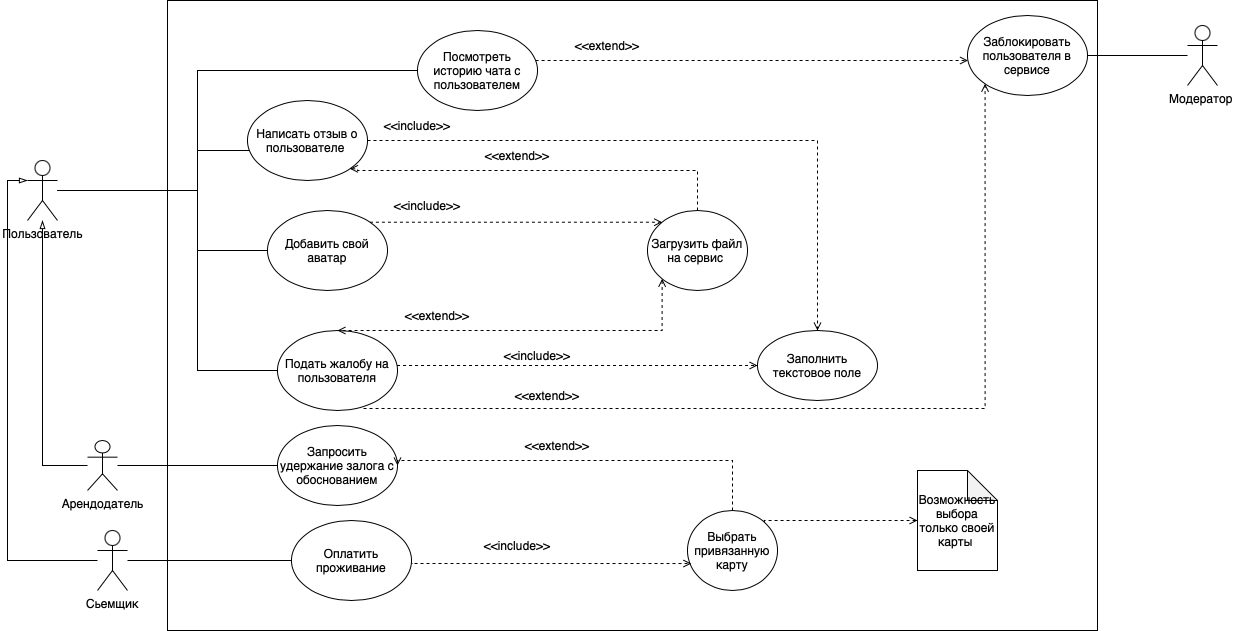

The diagram above was exported from draw.io. Its source (the exported page's mxGraphModel, read from the mxfile embedded in the PNG):
<mxGraphModel dx="1939" dy="522" grid="1" gridSize="10" guides="1" tooltips="1" connect="1" arrows="1" fold="1" page="1" pageScale="1" pageWidth="827" pageHeight="1169" math="0" shadow="0">
  <root>
    <mxCell id="WIyWlLk6GJQsqaUBKTNV-0" />
    <mxCell id="WIyWlLk6GJQsqaUBKTNV-1" parent="WIyWlLk6GJQsqaUBKTNV-0" />
    <mxCell id="VV0K5I3xdmGoeiHlz4Cj-24" style="edgeStyle=orthogonalEdgeStyle;rounded=0;orthogonalLoop=1;jettySize=auto;html=1;endArrow=none;endFill=0;" edge="1" parent="WIyWlLk6GJQsqaUBKTNV-1" source="VV0K5I3xdmGoeiHlz4Cj-2" target="VV0K5I3xdmGoeiHlz4Cj-17">
      <mxGeometry relative="1" as="geometry">
        <Array as="points">
          <mxPoint x="170" y="290" />
          <mxPoint x="170" y="250" />
        </Array>
      </mxGeometry>
    </mxCell>
    <mxCell id="VV0K5I3xdmGoeiHlz4Cj-25" style="edgeStyle=orthogonalEdgeStyle;rounded=0;orthogonalLoop=1;jettySize=auto;html=1;endArrow=none;endFill=0;" edge="1" parent="WIyWlLk6GJQsqaUBKTNV-1" source="VV0K5I3xdmGoeiHlz4Cj-2" target="VV0K5I3xdmGoeiHlz4Cj-13">
      <mxGeometry relative="1" as="geometry">
        <Array as="points">
          <mxPoint x="170" y="290" />
          <mxPoint x="170" y="350" />
        </Array>
      </mxGeometry>
    </mxCell>
    <mxCell id="VV0K5I3xdmGoeiHlz4Cj-27" style="edgeStyle=orthogonalEdgeStyle;rounded=0;orthogonalLoop=1;jettySize=auto;html=1;entryX=0;entryY=0.5;entryDx=0;entryDy=0;endArrow=none;endFill=0;" edge="1" parent="WIyWlLk6GJQsqaUBKTNV-1" source="VV0K5I3xdmGoeiHlz4Cj-2" target="VV0K5I3xdmGoeiHlz4Cj-14">
      <mxGeometry relative="1" as="geometry">
        <Array as="points">
          <mxPoint x="170" y="290" />
          <mxPoint x="170" y="470" />
        </Array>
      </mxGeometry>
    </mxCell>
    <mxCell id="VV0K5I3xdmGoeiHlz4Cj-28" style="edgeStyle=orthogonalEdgeStyle;rounded=0;orthogonalLoop=1;jettySize=auto;html=1;entryX=0;entryY=0.5;entryDx=0;entryDy=0;endArrow=none;endFill=0;" edge="1" parent="WIyWlLk6GJQsqaUBKTNV-1" source="VV0K5I3xdmGoeiHlz4Cj-2" target="VV0K5I3xdmGoeiHlz4Cj-15">
      <mxGeometry relative="1" as="geometry">
        <Array as="points">
          <mxPoint x="170" y="290" />
          <mxPoint x="170" y="170" />
        </Array>
      </mxGeometry>
    </mxCell>
    <mxCell id="VV0K5I3xdmGoeiHlz4Cj-2" value="Пользователь" style="shape=umlActor;verticalLabelPosition=bottom;verticalAlign=top;html=1;outlineConnect=0;" vertex="1" parent="WIyWlLk6GJQsqaUBKTNV-1">
      <mxGeometry y="260" width="30" height="60" as="geometry" />
    </mxCell>
    <mxCell id="VV0K5I3xdmGoeiHlz4Cj-11" style="edgeStyle=orthogonalEdgeStyle;rounded=0;orthogonalLoop=1;jettySize=auto;html=1;endArrow=blockThin;endFill=0;" edge="1" parent="WIyWlLk6GJQsqaUBKTNV-1" source="VV0K5I3xdmGoeiHlz4Cj-5" target="VV0K5I3xdmGoeiHlz4Cj-2">
      <mxGeometry relative="1" as="geometry">
        <mxPoint x="85" y="340" as="targetPoint" />
      </mxGeometry>
    </mxCell>
    <mxCell id="VV0K5I3xdmGoeiHlz4Cj-33" style="edgeStyle=orthogonalEdgeStyle;rounded=0;orthogonalLoop=1;jettySize=auto;html=1;entryX=0;entryY=0.5;entryDx=0;entryDy=0;endArrow=none;endFill=0;" edge="1" parent="WIyWlLk6GJQsqaUBKTNV-1" source="VV0K5I3xdmGoeiHlz4Cj-5" target="VV0K5I3xdmGoeiHlz4Cj-18">
      <mxGeometry relative="1" as="geometry" />
    </mxCell>
    <mxCell id="VV0K5I3xdmGoeiHlz4Cj-5" value="Арендодатель" style="shape=umlActor;verticalLabelPosition=bottom;verticalAlign=top;html=1;outlineConnect=0;" vertex="1" parent="WIyWlLk6GJQsqaUBKTNV-1">
      <mxGeometry x="60" y="540" width="30" height="50" as="geometry" />
    </mxCell>
    <mxCell id="VV0K5I3xdmGoeiHlz4Cj-26" style="edgeStyle=orthogonalEdgeStyle;rounded=0;orthogonalLoop=1;jettySize=auto;html=1;endArrow=none;endFill=0;" edge="1" parent="WIyWlLk6GJQsqaUBKTNV-1" source="VV0K5I3xdmGoeiHlz4Cj-8" target="VV0K5I3xdmGoeiHlz4Cj-9">
      <mxGeometry relative="1" as="geometry" />
    </mxCell>
    <mxCell id="VV0K5I3xdmGoeiHlz4Cj-8" value="Модератор&amp;nbsp;" style="shape=umlActor;verticalLabelPosition=bottom;verticalAlign=top;html=1;outlineConnect=0;" vertex="1" parent="WIyWlLk6GJQsqaUBKTNV-1">
      <mxGeometry x="1160" y="125" width="30" height="60" as="geometry" />
    </mxCell>
    <mxCell id="VV0K5I3xdmGoeiHlz4Cj-49" style="edgeStyle=orthogonalEdgeStyle;rounded=0;orthogonalLoop=1;jettySize=auto;html=1;entryX=0;entryY=0.3333333333333333;entryDx=0;entryDy=0;entryPerimeter=0;endArrow=blockThin;endFill=0;" edge="1" parent="WIyWlLk6GJQsqaUBKTNV-1" source="VV0K5I3xdmGoeiHlz4Cj-48" target="VV0K5I3xdmGoeiHlz4Cj-2">
      <mxGeometry relative="1" as="geometry" />
    </mxCell>
    <mxCell id="VV0K5I3xdmGoeiHlz4Cj-51" style="edgeStyle=orthogonalEdgeStyle;rounded=0;orthogonalLoop=1;jettySize=auto;html=1;endArrow=none;endFill=0;" edge="1" parent="WIyWlLk6GJQsqaUBKTNV-1" source="VV0K5I3xdmGoeiHlz4Cj-48" target="VV0K5I3xdmGoeiHlz4Cj-19">
      <mxGeometry relative="1" as="geometry" />
    </mxCell>
    <mxCell id="VV0K5I3xdmGoeiHlz4Cj-48" value="Сьемщик" style="shape=umlActor;verticalLabelPosition=bottom;verticalAlign=top;html=1;outlineConnect=0;" vertex="1" parent="WIyWlLk6GJQsqaUBKTNV-1">
      <mxGeometry x="70" y="630" width="30" height="60" as="geometry" />
    </mxCell>
    <mxCell id="VV0K5I3xdmGoeiHlz4Cj-74" value="" style="group;fillColor=none;" vertex="1" connectable="0" parent="WIyWlLk6GJQsqaUBKTNV-1">
      <mxGeometry x="220" y="115" width="840" height="585" as="geometry" />
    </mxCell>
    <mxCell id="VV0K5I3xdmGoeiHlz4Cj-9" value="Заблокировать пользователя в сервисе" style="ellipse;whiteSpace=wrap;html=1;" vertex="1" parent="VV0K5I3xdmGoeiHlz4Cj-74">
      <mxGeometry x="720" width="120" height="80" as="geometry" />
    </mxCell>
    <mxCell id="VV0K5I3xdmGoeiHlz4Cj-12" value="Выбрать привязанную карту" style="ellipse;whiteSpace=wrap;html=1;" vertex="1" parent="VV0K5I3xdmGoeiHlz4Cj-74">
      <mxGeometry x="440" y="495" width="90" height="80" as="geometry" />
    </mxCell>
    <mxCell id="VV0K5I3xdmGoeiHlz4Cj-13" value="Добавить свой аватар" style="ellipse;whiteSpace=wrap;html=1;" vertex="1" parent="VV0K5I3xdmGoeiHlz4Cj-74">
      <mxGeometry x="20" y="195" width="120" height="80" as="geometry" />
    </mxCell>
    <mxCell id="VV0K5I3xdmGoeiHlz4Cj-62" style="edgeStyle=orthogonalEdgeStyle;rounded=0;jumpStyle=arc;orthogonalLoop=1;jettySize=auto;html=1;exitX=0.717;exitY=0.975;exitDx=0;exitDy=0;entryX=0;entryY=1;entryDx=0;entryDy=0;dashed=1;endArrow=open;endFill=0;exitPerimeter=0;" edge="1" parent="VV0K5I3xdmGoeiHlz4Cj-74" source="VV0K5I3xdmGoeiHlz4Cj-14" target="VV0K5I3xdmGoeiHlz4Cj-9">
      <mxGeometry relative="1" as="geometry" />
    </mxCell>
    <mxCell id="VV0K5I3xdmGoeiHlz4Cj-14" value="Подать жалобу на пользователя" style="ellipse;whiteSpace=wrap;html=1;" vertex="1" parent="VV0K5I3xdmGoeiHlz4Cj-74">
      <mxGeometry x="30" y="315" width="120" height="80" as="geometry" />
    </mxCell>
    <mxCell id="VV0K5I3xdmGoeiHlz4Cj-35" style="edgeStyle=orthogonalEdgeStyle;rounded=0;orthogonalLoop=1;jettySize=auto;html=1;endArrow=open;endFill=0;dashed=1;" edge="1" parent="VV0K5I3xdmGoeiHlz4Cj-74" source="VV0K5I3xdmGoeiHlz4Cj-15" target="VV0K5I3xdmGoeiHlz4Cj-9">
      <mxGeometry relative="1" as="geometry">
        <Array as="points">
          <mxPoint x="420" y="45" />
          <mxPoint x="420" y="45" />
        </Array>
      </mxGeometry>
    </mxCell>
    <mxCell id="VV0K5I3xdmGoeiHlz4Cj-15" value="Посмотреть историю чата с пользователем" style="ellipse;whiteSpace=wrap;html=1;" vertex="1" parent="VV0K5I3xdmGoeiHlz4Cj-74">
      <mxGeometry x="170" y="15" width="120" height="80" as="geometry" />
    </mxCell>
    <mxCell id="VV0K5I3xdmGoeiHlz4Cj-16" value="Заполнить текстовое поле" style="ellipse;whiteSpace=wrap;html=1;" vertex="1" parent="VV0K5I3xdmGoeiHlz4Cj-74">
      <mxGeometry x="510" y="315" width="120" height="70" as="geometry" />
    </mxCell>
    <mxCell id="VV0K5I3xdmGoeiHlz4Cj-30" style="edgeStyle=orthogonalEdgeStyle;rounded=0;orthogonalLoop=1;jettySize=auto;html=1;dashed=1;endArrow=open;endFill=0;" edge="1" parent="VV0K5I3xdmGoeiHlz4Cj-74" source="VV0K5I3xdmGoeiHlz4Cj-14" target="VV0K5I3xdmGoeiHlz4Cj-16">
      <mxGeometry relative="1" as="geometry">
        <Array as="points">
          <mxPoint x="240" y="350" />
          <mxPoint x="240" y="350" />
        </Array>
      </mxGeometry>
    </mxCell>
    <mxCell id="VV0K5I3xdmGoeiHlz4Cj-52" style="edgeStyle=orthogonalEdgeStyle;rounded=0;orthogonalLoop=1;jettySize=auto;html=1;endArrow=open;endFill=0;dashed=1;" edge="1" parent="VV0K5I3xdmGoeiHlz4Cj-74" source="VV0K5I3xdmGoeiHlz4Cj-17" target="VV0K5I3xdmGoeiHlz4Cj-16">
      <mxGeometry relative="1" as="geometry" />
    </mxCell>
    <mxCell id="VV0K5I3xdmGoeiHlz4Cj-17" value="Написать отзыв о пользователе&amp;nbsp;" style="ellipse;whiteSpace=wrap;html=1;" vertex="1" parent="VV0K5I3xdmGoeiHlz4Cj-74">
      <mxGeometry y="85" width="120" height="80" as="geometry" />
    </mxCell>
    <mxCell id="VV0K5I3xdmGoeiHlz4Cj-18" value="Запросить удержание залога с обоснованием" style="ellipse;whiteSpace=wrap;html=1;" vertex="1" parent="VV0K5I3xdmGoeiHlz4Cj-74">
      <mxGeometry x="30" y="410" width="120" height="80" as="geometry" />
    </mxCell>
    <mxCell id="VV0K5I3xdmGoeiHlz4Cj-42" style="edgeStyle=orthogonalEdgeStyle;rounded=0;orthogonalLoop=1;jettySize=auto;html=1;entryX=1;entryY=0.5;entryDx=0;entryDy=0;dashed=1;endArrow=open;endFill=0;" edge="1" parent="VV0K5I3xdmGoeiHlz4Cj-74" source="VV0K5I3xdmGoeiHlz4Cj-12" target="VV0K5I3xdmGoeiHlz4Cj-18">
      <mxGeometry relative="1" as="geometry">
        <Array as="points">
          <mxPoint x="485" y="445" />
          <mxPoint x="150" y="445" />
        </Array>
      </mxGeometry>
    </mxCell>
    <mxCell id="VV0K5I3xdmGoeiHlz4Cj-40" style="edgeStyle=orthogonalEdgeStyle;rounded=0;orthogonalLoop=1;jettySize=auto;html=1;exitX=1;exitY=0.5;exitDx=0;exitDy=0;entryX=0.042;entryY=0.663;entryDx=0;entryDy=0;entryPerimeter=0;dashed=1;endArrow=open;endFill=0;" edge="1" parent="VV0K5I3xdmGoeiHlz4Cj-74" source="VV0K5I3xdmGoeiHlz4Cj-19" target="VV0K5I3xdmGoeiHlz4Cj-12">
      <mxGeometry relative="1" as="geometry">
        <Array as="points">
          <mxPoint x="164" y="548" />
        </Array>
      </mxGeometry>
    </mxCell>
    <mxCell id="VV0K5I3xdmGoeiHlz4Cj-19" value="Оплатить проживание" style="ellipse;whiteSpace=wrap;html=1;" vertex="1" parent="VV0K5I3xdmGoeiHlz4Cj-74">
      <mxGeometry x="44" y="505" width="120" height="80" as="geometry" />
    </mxCell>
    <mxCell id="VV0K5I3xdmGoeiHlz4Cj-44" style="edgeStyle=orthogonalEdgeStyle;rounded=0;orthogonalLoop=1;jettySize=auto;html=1;entryX=1;entryY=1;entryDx=0;entryDy=0;dashed=1;endArrow=open;endFill=0;" edge="1" parent="VV0K5I3xdmGoeiHlz4Cj-74" source="VV0K5I3xdmGoeiHlz4Cj-20" target="VV0K5I3xdmGoeiHlz4Cj-17">
      <mxGeometry relative="1" as="geometry">
        <Array as="points">
          <mxPoint x="450" y="155" />
          <mxPoint x="110" y="155" />
          <mxPoint x="110" y="153" />
        </Array>
      </mxGeometry>
    </mxCell>
    <mxCell id="VV0K5I3xdmGoeiHlz4Cj-72" style="edgeStyle=orthogonalEdgeStyle;rounded=0;jumpStyle=arc;orthogonalLoop=1;jettySize=auto;html=1;exitX=0;exitY=1;exitDx=0;exitDy=0;dashed=1;startArrow=open;startFill=0;endArrow=open;endFill=0;" edge="1" parent="VV0K5I3xdmGoeiHlz4Cj-74" source="VV0K5I3xdmGoeiHlz4Cj-20" target="VV0K5I3xdmGoeiHlz4Cj-14">
      <mxGeometry relative="1" as="geometry">
        <Array as="points">
          <mxPoint x="415" y="315" />
        </Array>
      </mxGeometry>
    </mxCell>
    <mxCell id="VV0K5I3xdmGoeiHlz4Cj-20" value="Загрузить файл на сервис&amp;nbsp;" style="ellipse;whiteSpace=wrap;html=1;" vertex="1" parent="VV0K5I3xdmGoeiHlz4Cj-74">
      <mxGeometry x="400" y="195" width="100" height="80" as="geometry" />
    </mxCell>
    <mxCell id="VV0K5I3xdmGoeiHlz4Cj-46" style="edgeStyle=orthogonalEdgeStyle;rounded=0;orthogonalLoop=1;jettySize=auto;html=1;exitX=1;exitY=0;exitDx=0;exitDy=0;entryX=0;entryY=0;entryDx=0;entryDy=0;dashed=1;endArrow=open;endFill=0;" edge="1" parent="VV0K5I3xdmGoeiHlz4Cj-74" source="VV0K5I3xdmGoeiHlz4Cj-13" target="VV0K5I3xdmGoeiHlz4Cj-20">
      <mxGeometry relative="1" as="geometry" />
    </mxCell>
    <mxCell id="VV0K5I3xdmGoeiHlz4Cj-31" value="&amp;lt;&amp;lt;include&amp;gt;&amp;gt;" style="text;html=1;strokeColor=none;fillColor=none;align=center;verticalAlign=middle;whiteSpace=wrap;rounded=0;" vertex="1" parent="VV0K5I3xdmGoeiHlz4Cj-74">
      <mxGeometry x="260" y="325" width="60" height="30" as="geometry" />
    </mxCell>
    <mxCell id="VV0K5I3xdmGoeiHlz4Cj-36" value="&amp;lt;&amp;lt;extend&amp;gt;&amp;gt;" style="text;html=1;align=center;verticalAlign=middle;whiteSpace=wrap;rounded=0;" vertex="1" parent="VV0K5I3xdmGoeiHlz4Cj-74">
      <mxGeometry x="330" y="15" width="60" height="30" as="geometry" />
    </mxCell>
    <mxCell id="VV0K5I3xdmGoeiHlz4Cj-38" value="&amp;lt;&amp;lt;extend&amp;gt;&amp;gt;" style="text;html=1;strokeColor=none;fillColor=none;align=center;verticalAlign=middle;whiteSpace=wrap;rounded=0;" vertex="1" parent="VV0K5I3xdmGoeiHlz4Cj-74">
      <mxGeometry x="160" y="285" width="60" height="30" as="geometry" />
    </mxCell>
    <mxCell id="VV0K5I3xdmGoeiHlz4Cj-43" value="&amp;lt;&amp;lt;extend&amp;gt;&amp;gt;" style="text;html=1;strokeColor=none;fillColor=none;align=center;verticalAlign=middle;whiteSpace=wrap;rounded=0;" vertex="1" parent="VV0K5I3xdmGoeiHlz4Cj-74">
      <mxGeometry x="280" y="415" width="60" height="30" as="geometry" />
    </mxCell>
    <mxCell id="VV0K5I3xdmGoeiHlz4Cj-45" value="&amp;lt;&amp;lt;extend&amp;gt;&amp;gt;" style="text;html=1;strokeColor=none;fillColor=none;align=center;verticalAlign=middle;whiteSpace=wrap;rounded=0;" vertex="1" parent="VV0K5I3xdmGoeiHlz4Cj-74">
      <mxGeometry x="240" y="125" width="60" height="30" as="geometry" />
    </mxCell>
    <mxCell id="VV0K5I3xdmGoeiHlz4Cj-47" value="&amp;lt;&amp;lt;include&amp;gt;&amp;gt;" style="text;html=1;strokeColor=none;fillColor=none;align=center;verticalAlign=middle;whiteSpace=wrap;rounded=0;" vertex="1" parent="VV0K5I3xdmGoeiHlz4Cj-74">
      <mxGeometry x="150" y="175" width="60" height="30" as="geometry" />
    </mxCell>
    <mxCell id="VV0K5I3xdmGoeiHlz4Cj-50" value="&amp;lt;&amp;lt;include&amp;gt;&amp;gt;" style="text;html=1;strokeColor=none;fillColor=none;align=center;verticalAlign=middle;whiteSpace=wrap;rounded=0;" vertex="1" parent="VV0K5I3xdmGoeiHlz4Cj-74">
      <mxGeometry x="240" y="515" width="60" height="30" as="geometry" />
    </mxCell>
    <mxCell id="VV0K5I3xdmGoeiHlz4Cj-53" value="&amp;lt;&amp;lt;include&amp;gt;&amp;gt;" style="text;html=1;strokeColor=none;fillColor=none;align=center;verticalAlign=middle;whiteSpace=wrap;rounded=0;" vertex="1" parent="VV0K5I3xdmGoeiHlz4Cj-74">
      <mxGeometry x="140" y="95" width="60" height="30" as="geometry" />
    </mxCell>
    <mxCell id="VV0K5I3xdmGoeiHlz4Cj-56" value="Возможность выбора только своей карты&amp;nbsp;" style="shape=note;whiteSpace=wrap;html=1;backgroundOutline=1;darkOpacity=0.05;" vertex="1" parent="VV0K5I3xdmGoeiHlz4Cj-74">
      <mxGeometry x="670" y="455" width="80" height="100" as="geometry" />
    </mxCell>
    <mxCell id="VV0K5I3xdmGoeiHlz4Cj-58" style="edgeStyle=orthogonalEdgeStyle;rounded=0;orthogonalLoop=1;jettySize=auto;html=1;exitX=1;exitY=0;exitDx=0;exitDy=0;entryX=0;entryY=0.5;entryDx=0;entryDy=0;entryPerimeter=0;dashed=1;endArrow=open;endFill=0;" edge="1" parent="VV0K5I3xdmGoeiHlz4Cj-74" source="VV0K5I3xdmGoeiHlz4Cj-12" target="VV0K5I3xdmGoeiHlz4Cj-56">
      <mxGeometry relative="1" as="geometry">
        <Array as="points">
          <mxPoint x="517" y="505" />
        </Array>
      </mxGeometry>
    </mxCell>
    <mxCell id="VV0K5I3xdmGoeiHlz4Cj-64" value="&amp;lt;&amp;lt;extend&amp;gt;&amp;gt;" style="text;html=1;strokeColor=none;fillColor=none;align=center;verticalAlign=middle;whiteSpace=wrap;rounded=0;" vertex="1" parent="VV0K5I3xdmGoeiHlz4Cj-74">
      <mxGeometry x="270" y="365" width="60" height="30" as="geometry" />
    </mxCell>
    <mxCell id="VV0K5I3xdmGoeiHlz4Cj-75" value="" style="rounded=0;whiteSpace=wrap;html=1;strokeColor=default;fillColor=none;" vertex="1" parent="WIyWlLk6GJQsqaUBKTNV-1">
      <mxGeometry x="140" y="100" width="930" height="630" as="geometry" />
    </mxCell>
  </root>
</mxGraphModel>